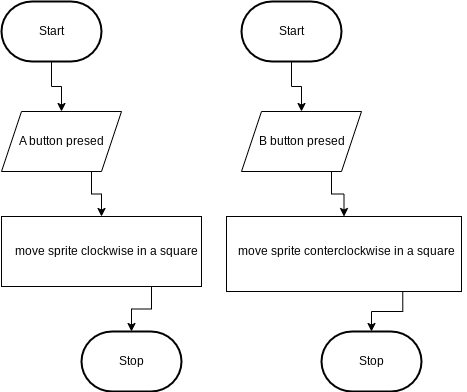

The diagram above was exported from draw.io. Its source (the exported page's mxGraphModel, read from the mxfile embedded in the PNG):
<mxGraphModel dx="786" dy="354" grid="1" gridSize="10" guides="1" tooltips="1" connect="1" arrows="1" fold="1" page="1" pageScale="1" pageWidth="850" pageHeight="1100" math="0" shadow="0">
  <root>
    <mxCell id="0" />
    <mxCell id="1" parent="0" />
    <mxCell id="8" style="edgeStyle=orthogonalEdgeStyle;html=1;exitX=0.5;exitY=1;exitDx=0;exitDy=0;exitPerimeter=0;rounded=0;" edge="1" parent="1" source="2" target="6">
      <mxGeometry relative="1" as="geometry" />
    </mxCell>
    <mxCell id="2" value="Start" style="strokeWidth=2;html=1;shape=mxgraph.flowchart.terminator;whiteSpace=wrap;" parent="1" vertex="1">
      <mxGeometry x="80" y="10" width="100" height="60" as="geometry" />
    </mxCell>
    <mxCell id="3" value="Stop" style="strokeWidth=2;html=1;shape=mxgraph.flowchart.terminator;whiteSpace=wrap;" parent="1" vertex="1">
      <mxGeometry x="160" y="340" width="100" height="60" as="geometry" />
    </mxCell>
    <mxCell id="13" style="edgeStyle=orthogonalEdgeStyle;rounded=0;html=1;exitX=0.75;exitY=1;exitDx=0;exitDy=0;entryX=0.5;entryY=0;entryDx=0;entryDy=0;" edge="1" parent="1" source="6" target="9">
      <mxGeometry relative="1" as="geometry" />
    </mxCell>
    <mxCell id="6" value="" style="shape=parallelogram;perimeter=parallelogramPerimeter;whiteSpace=wrap;html=1;fixedSize=1;" vertex="1" parent="1">
      <mxGeometry x="80" y="120" width="120" height="60" as="geometry" />
    </mxCell>
    <mxCell id="7" value="A button presed" style="text;html=1;align=center;verticalAlign=middle;resizable=0;points=[];autosize=1;strokeColor=none;fillColor=none;" vertex="1" parent="1">
      <mxGeometry x="85" y="135" width="110" height="30" as="geometry" />
    </mxCell>
    <mxCell id="14" style="edgeStyle=orthogonalEdgeStyle;rounded=0;html=1;exitX=0.75;exitY=1;exitDx=0;exitDy=0;entryX=0.5;entryY=0;entryDx=0;entryDy=0;entryPerimeter=0;" edge="1" parent="1" source="9" target="3">
      <mxGeometry relative="1" as="geometry" />
    </mxCell>
    <mxCell id="9" value="" style="whiteSpace=wrap;html=1;" vertex="1" parent="1">
      <mxGeometry x="80" y="225" width="200" height="70" as="geometry" />
    </mxCell>
    <mxCell id="12" value="move sprite clockwise in a square" style="text;html=1;align=center;verticalAlign=middle;resizable=0;points=[];autosize=1;strokeColor=none;fillColor=none;" vertex="1" parent="1">
      <mxGeometry x="80" y="245" width="210" height="30" as="geometry" />
    </mxCell>
    <mxCell id="15" style="edgeStyle=orthogonalEdgeStyle;html=1;exitX=0.5;exitY=1;exitDx=0;exitDy=0;exitPerimeter=0;rounded=0;" edge="1" parent="1" source="16" target="19">
      <mxGeometry relative="1" as="geometry" />
    </mxCell>
    <mxCell id="16" value="Start" style="strokeWidth=2;html=1;shape=mxgraph.flowchart.terminator;whiteSpace=wrap;" vertex="1" parent="1">
      <mxGeometry x="320" y="10" width="100" height="60" as="geometry" />
    </mxCell>
    <mxCell id="17" value="Stop" style="strokeWidth=2;html=1;shape=mxgraph.flowchart.terminator;whiteSpace=wrap;" vertex="1" parent="1">
      <mxGeometry x="400" y="340" width="100" height="60" as="geometry" />
    </mxCell>
    <mxCell id="18" style="edgeStyle=orthogonalEdgeStyle;rounded=0;html=1;exitX=0.75;exitY=1;exitDx=0;exitDy=0;entryX=0.5;entryY=0;entryDx=0;entryDy=0;" edge="1" parent="1" source="19" target="22">
      <mxGeometry relative="1" as="geometry" />
    </mxCell>
    <mxCell id="19" value="" style="shape=parallelogram;perimeter=parallelogramPerimeter;whiteSpace=wrap;html=1;fixedSize=1;" vertex="1" parent="1">
      <mxGeometry x="320" y="120" width="120" height="60" as="geometry" />
    </mxCell>
    <mxCell id="20" value="B button presed" style="text;html=1;align=center;verticalAlign=middle;resizable=0;points=[];autosize=1;strokeColor=none;fillColor=none;" vertex="1" parent="1">
      <mxGeometry x="325" y="135" width="110" height="30" as="geometry" />
    </mxCell>
    <mxCell id="21" style="edgeStyle=orthogonalEdgeStyle;rounded=0;html=1;exitX=0.75;exitY=1;exitDx=0;exitDy=0;entryX=0.5;entryY=0;entryDx=0;entryDy=0;entryPerimeter=0;" edge="1" parent="1" source="22" target="17">
      <mxGeometry relative="1" as="geometry" />
    </mxCell>
    <mxCell id="22" value="" style="whiteSpace=wrap;html=1;" vertex="1" parent="1">
      <mxGeometry x="305" y="225" width="235" height="75" as="geometry" />
    </mxCell>
    <mxCell id="23" value="move sprite conterclockwise in a square" style="text;html=1;align=center;verticalAlign=middle;resizable=0;points=[];autosize=1;strokeColor=none;fillColor=none;" vertex="1" parent="1">
      <mxGeometry x="305" y="245" width="240" height="30" as="geometry" />
    </mxCell>
  </root>
</mxGraphModel>